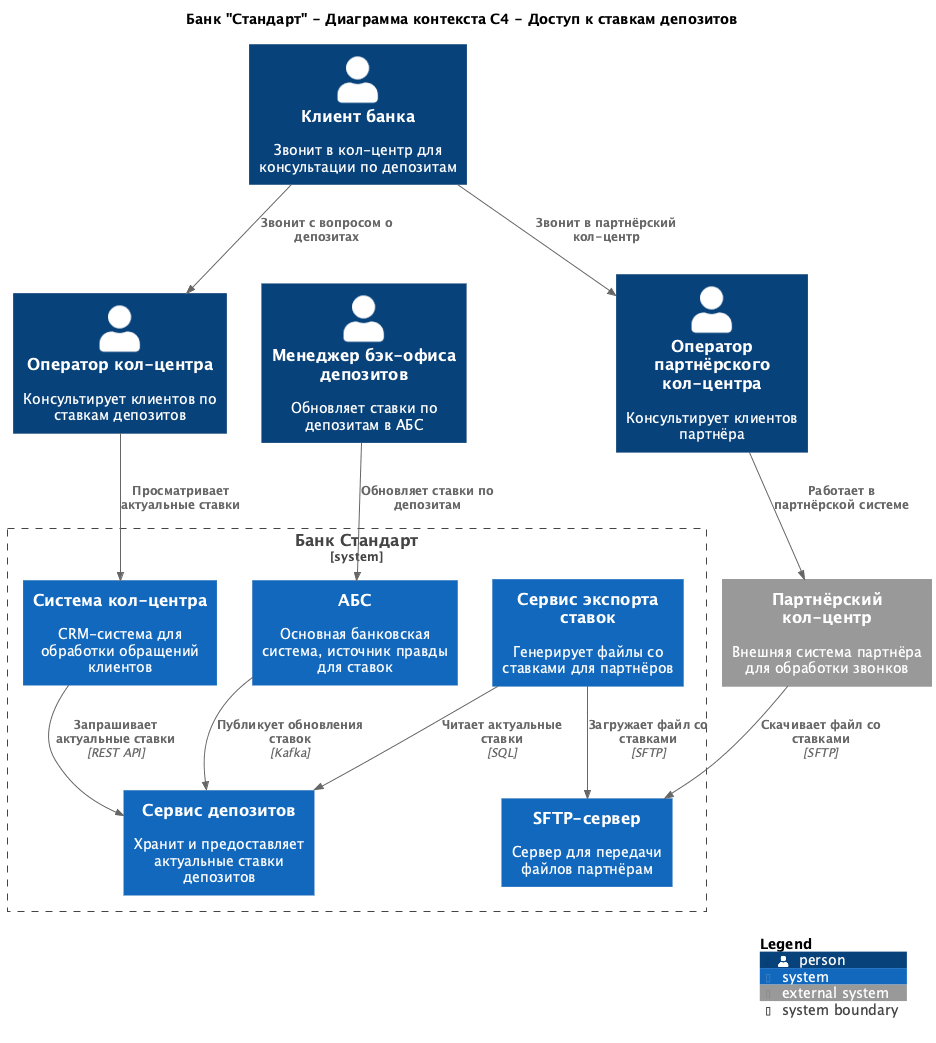

The diagram above was rendered by PlantUML. Its source (embedded in the PNG):
@startuml
title Банк "Стандарт" - Диаграмма контекста C4 - Доступ к ставкам депозитов

top to bottom direction

!include https://raw.githubusercontent.com/plantuml-stdlib/C4-PlantUML/master/C4_Container.puml

LAYOUT_WITH_LEGEND()

' ===== Пользователи (Actors) =====
Person(client, "Клиент банка", "Звонит в кол-центр для консультации по депозитам")
Person(back_office_deposit, "Менеджер бэк-офиса депозитов", "Обновляет ставки по депозитам в АБС")
Person(call_center_operator, "Оператор кол-центра", "Консультирует клиентов по ставкам депозитов")
Person(partner_operator, "Оператор партнёрского кол-центра", "Консультирует клиентов партнёра")

' ===== Система банка =====
System_Boundary(BankSystem, "Банк Стандарт") {
  System(deposit_service, "Сервис депозитов", "Хранит и предоставляет актуальные ставки депозитов")
  System(call_center, "Система кол-центра", "CRM-система для обработки обращений клиентов")
  System(abs, "АБС", "Основная банковская система, источник правды для ставок")
  System(rate_export, "Сервис экспорта ставок", "Генерирует файлы со ставками для партнёров")
  System(sftp_server, "SFTP-сервер", "Сервер для передачи файлов партнёрам")
}

' ===== Внешние системы =====
System_Ext(partner_call_center, "Партнёрский кол-центр", "Внешняя система партнёра для обработки звонков")

' ===== Связи клиентов =====
Rel(client, call_center_operator, "Звонит с вопросом о депозитах")
Rel(client, partner_operator, "Звонит в партнёрский кол-центр")

' ===== Связи сотрудников =====
Rel(back_office_deposit, abs, "Обновляет ставки по депозитам")
Rel(call_center_operator, call_center, "Просматривает актуальные ставки")
Rel(partner_operator, partner_call_center, "Работает в партнёрской системе")

' ===== Связи между системами =====
Rel(abs, deposit_service, "Публикует обновления ставок", "Kafka")
Rel(call_center, deposit_service, "Запрашивает актуальные ставки", "REST API")
Rel(rate_export, deposit_service, "Читает актуальные ставки", "SQL")
Rel(rate_export, sftp_server, "Загружает файл со ставками", "SFTP")
Rel(partner_call_center, sftp_server, "Скачивает файл со ставками", "SFTP")

SHOW_LEGEND()

@enduml